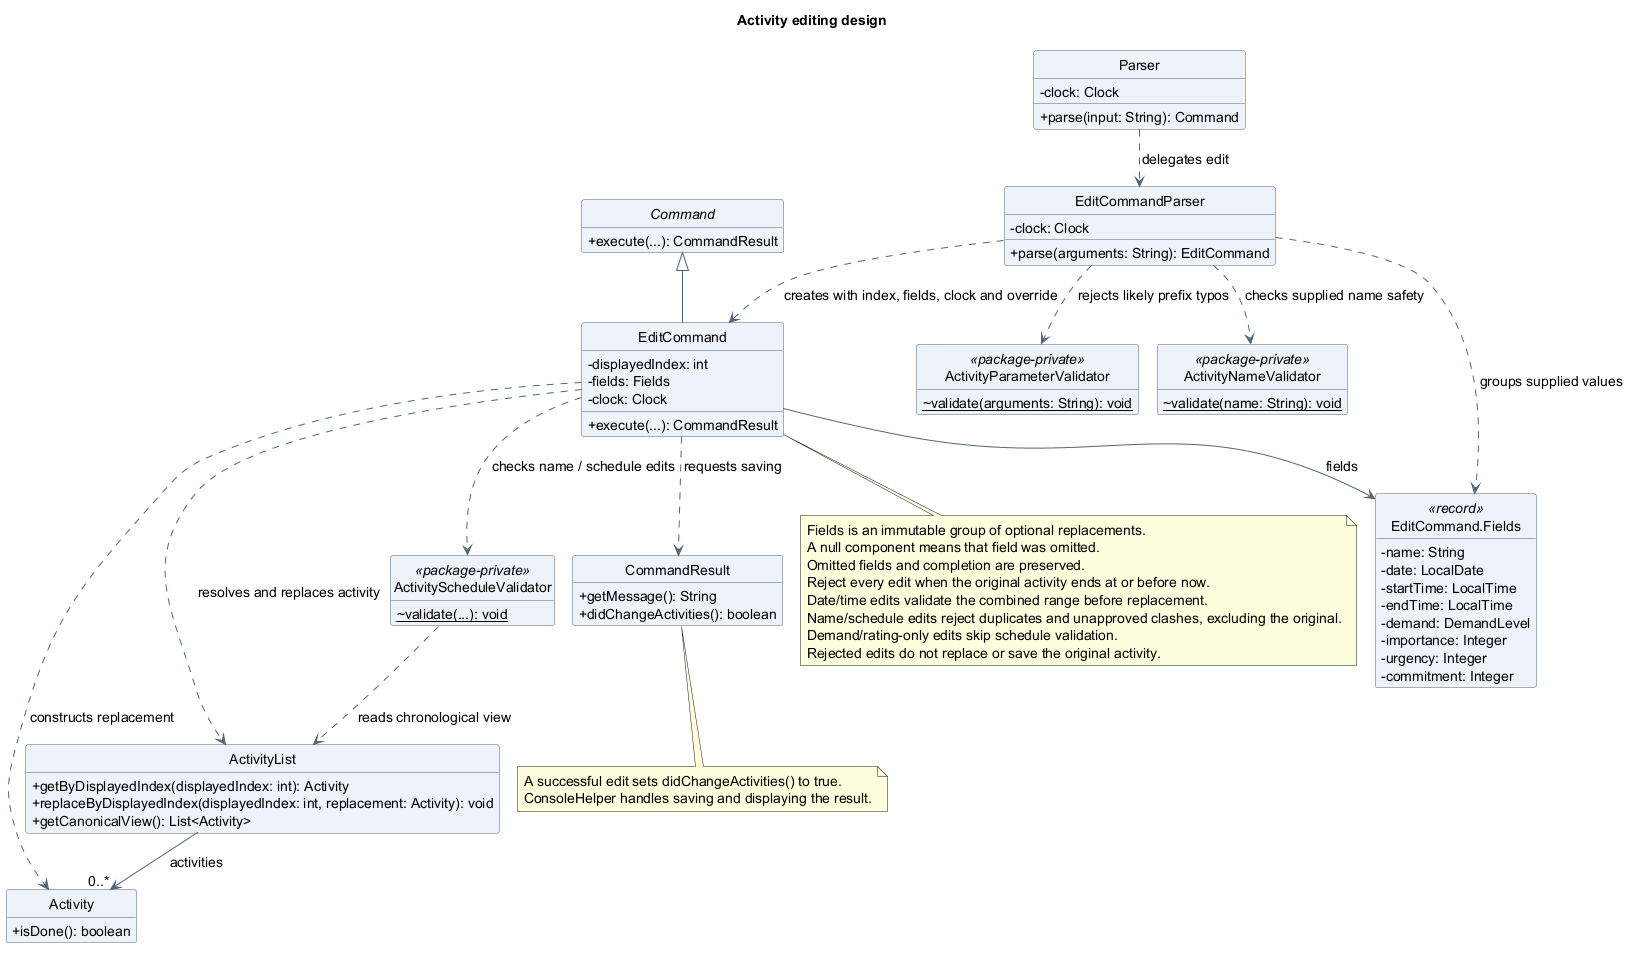

The diagram above was rendered by PlantUML. Its source (embedded in the PNG):
@startuml
!pragma layout smetana
title Activity editing design
skinparam backgroundColor white
skinparam shadowing false
skinparam defaultFontName SansSerif
skinparam defaultFontSize 14
skinparam classAttributeIconSize 0
skinparam classBackgroundColor #EDF3F8
skinparam classBorderColor #526477
skinparam ArrowColor #526477
hide circle
hide empty members

abstract class Command {
  +execute(...): CommandResult
}
class Parser {
  -clock: Clock
  +parse(input: String): Command
}
class EditCommandParser {
  -clock: Clock
  +parse(arguments: String): EditCommand
}
class EditCommand {
  -displayedIndex: int
  -fields: Fields
  -clock: Clock
  +execute(...): CommandResult
}
class "EditCommand.Fields" as EditFields <<record>> {
  -name: String
  -date: LocalDate
  -startTime: LocalTime
  -endTime: LocalTime
  -demand: DemandLevel
  -importance: Integer
  -urgency: Integer
  -commitment: Integer
}
class ActivityParameterValidator <<package-private>> {
  {static} ~validate(arguments: String): void
}
class ActivityNameValidator <<package-private>> {
  {static} ~validate(name: String): void
}
class ActivityScheduleValidator <<package-private>> {
  {static} ~validate(...): void
}
class ActivityList {
  +getByDisplayedIndex(displayedIndex: int): Activity
  +replaceByDisplayedIndex(displayedIndex: int, replacement: Activity): void
  +getCanonicalView(): List<Activity>
}
class Activity {
  +isDone(): boolean
}
class CommandResult {
  +getMessage(): String
  +didChangeActivities(): boolean
}

Command <|-- EditCommand
Parser ..> EditCommandParser : delegates edit
EditCommandParser ..> EditCommand : creates with index, fields, clock and override
EditCommandParser ..> EditFields : groups supplied values
EditCommand --> EditFields : fields
EditCommandParser ..> ActivityNameValidator : checks supplied name safety
EditCommandParser ..> ActivityParameterValidator : rejects likely prefix typos
EditCommand ..> ActivityScheduleValidator : checks name / schedule edits
ActivityScheduleValidator ..> ActivityList : reads chronological view
EditCommand ..> ActivityList : resolves and replaces activity
EditCommand ..> Activity : constructs replacement
EditCommand ..> CommandResult : requests saving
ActivityList --> "0..*" Activity : activities

note bottom of EditCommand
  Fields is an immutable group of optional replacements.
  A null component means that field was omitted.
  Omitted fields and completion are preserved.
  Reject every edit when the original activity ends at or before now.
  Date/time edits validate the combined range before replacement.
  Name/schedule edits reject duplicates and unapproved clashes, excluding the original.
  Demand/rating-only edits skip schedule validation.
  Rejected edits do not replace or save the original activity.
end note
note bottom of CommandResult
  A successful edit sets didChangeActivities() to true.
  ConsoleHelper handles saving and displaying the result.
end note
@enduml